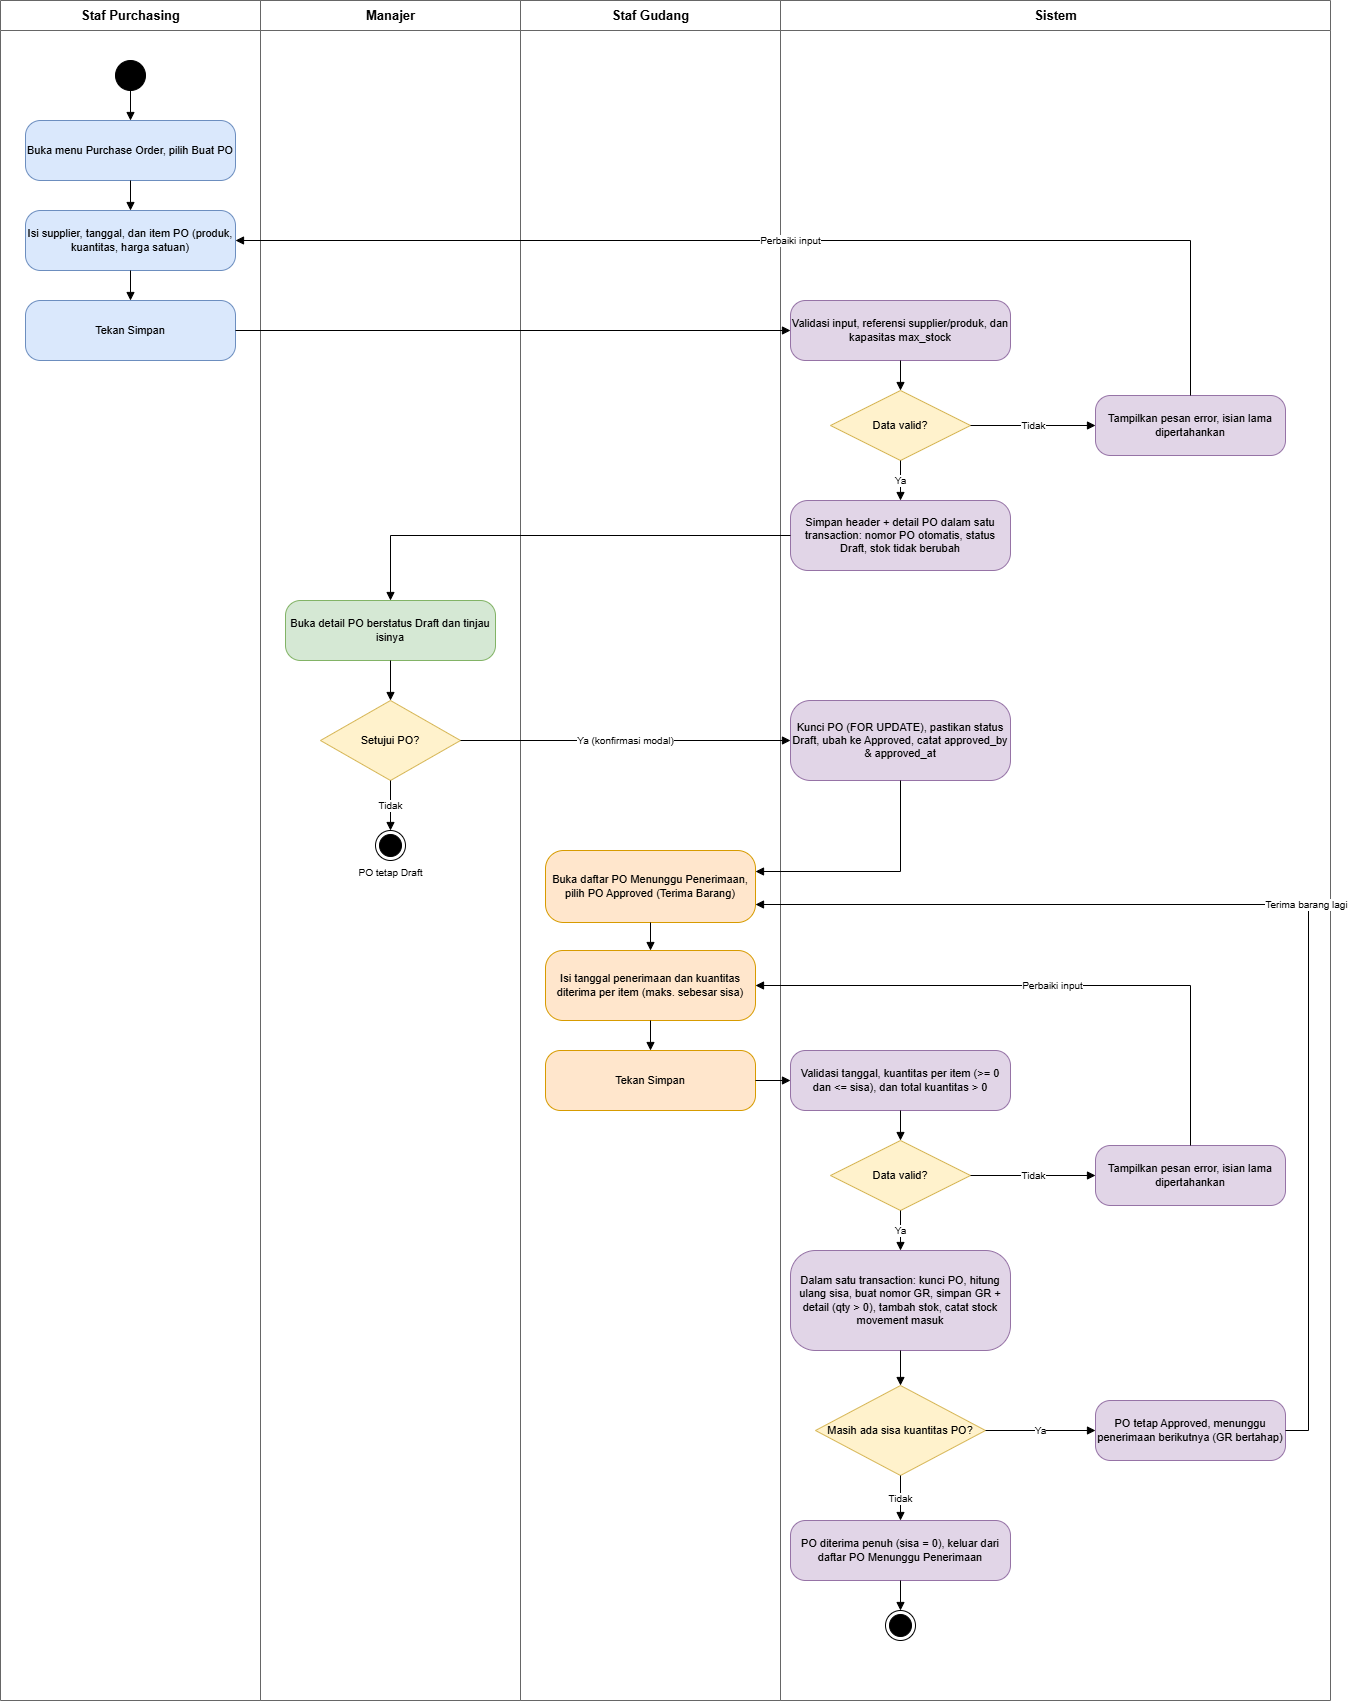

The diagram above was exported from draw.io. Its source (the exported page's mxGraphModel, read from the mxfile embedded in the PNG):
<mxGraphModel dx="1728" dy="935" grid="1" gridSize="10" guides="1" tooltips="1" connect="1" arrows="1" fold="1" page="1" pageScale="1" pageWidth="1169" pageHeight="1654" math="0" shadow="0">
  <root>
    <mxCell id="0" />
    <mxCell id="1" parent="0" />
    <mxCell id="lane_Staf Purchasing" parent="1" style="swimlane;html=1;startSize=30;horizontal=1;fontStyle=1;fontSize=13;fillColor=none;strokeColor=#666666;swimlaneFillColor=none;" value="Staf Purchasing" vertex="1">
      <mxGeometry height="1700" width="260" as="geometry" />
    </mxCell>
    <mxCell id="lane_Manajer" parent="1" style="swimlane;html=1;startSize=30;horizontal=1;fontStyle=1;fontSize=13;fillColor=none;strokeColor=#666666;swimlaneFillColor=none;" value="Manajer" vertex="1">
      <mxGeometry height="1700" width="260" x="260" as="geometry" />
    </mxCell>
    <mxCell id="lane_Staf Gudang" parent="1" style="swimlane;html=1;startSize=30;horizontal=1;fontStyle=1;fontSize=13;fillColor=none;strokeColor=#666666;swimlaneFillColor=none;" value="Staf Gudang" vertex="1">
      <mxGeometry height="1700" width="260" x="520" as="geometry" />
    </mxCell>
    <mxCell id="lane_Sistem" parent="1" style="swimlane;html=1;startSize=30;horizontal=1;fontStyle=1;fontSize=13;fillColor=none;strokeColor=#666666;swimlaneFillColor=none;" value="Sistem" vertex="1">
      <mxGeometry height="1700" width="550" x="780" as="geometry" />
    </mxCell>
    <mxCell id="st" parent="1" style="ellipse;html=1;fillColor=#000000;strokeColor=#000000;" value="" vertex="1">
      <mxGeometry height="30" width="30" x="115" y="60" as="geometry" />
    </mxCell>
    <mxCell id="P1" parent="1" style="rounded=1;arcSize=25;whiteSpace=wrap;html=1;fontSize=11;fillColor=#dae8fc;strokeColor=#6c8ebf;" value="Buka menu Purchase Order, pilih Buat PO" vertex="1">
      <mxGeometry height="60" width="210" x="25" y="120" as="geometry" />
    </mxCell>
    <mxCell id="P2" parent="1" style="rounded=1;arcSize=25;whiteSpace=wrap;html=1;fontSize=11;fillColor=#dae8fc;strokeColor=#6c8ebf;" value="Isi supplier, tanggal, dan item PO (produk, kuantitas, harga satuan)" vertex="1">
      <mxGeometry height="60" width="210" x="25" y="210" as="geometry" />
    </mxCell>
    <mxCell id="P3" parent="1" style="rounded=1;arcSize=25;whiteSpace=wrap;html=1;fontSize=11;fillColor=#dae8fc;strokeColor=#6c8ebf;" value="Tekan Simpan" vertex="1">
      <mxGeometry height="60" width="210" x="25" y="300" as="geometry" />
    </mxCell>
    <mxCell id="V1" parent="1" style="rounded=1;arcSize=25;whiteSpace=wrap;html=1;fontSize=11;fillColor=#e1d5e7;strokeColor=#9673a6;" value="Validasi input, referensi supplier/produk, dan kapasitas max_stock" vertex="1">
      <mxGeometry height="60" width="220" x="790" y="300" as="geometry" />
    </mxCell>
    <mxCell id="D1" parent="1" style="rhombus;whiteSpace=wrap;html=1;fontSize=11;fillColor=#fff2cc;strokeColor=#d6b656;" value="Data valid?" vertex="1">
      <mxGeometry height="70" width="140" x="830" y="390" as="geometry" />
    </mxCell>
    <mxCell id="E1" parent="1" style="rounded=1;arcSize=25;whiteSpace=wrap;html=1;fontSize=11;fillColor=#e1d5e7;strokeColor=#9673a6;" value="Tampilkan pesan error, isian lama dipertahankan" vertex="1">
      <mxGeometry height="60" width="190" x="1095" y="395" as="geometry" />
    </mxCell>
    <mxCell id="S1" parent="1" style="rounded=1;arcSize=25;whiteSpace=wrap;html=1;fontSize=11;fillColor=#e1d5e7;strokeColor=#9673a6;" value="Simpan header + detail PO dalam satu transaction: nomor PO otomatis, status Draft, stok tidak berubah" vertex="1">
      <mxGeometry height="70" width="220" x="790" y="500" as="geometry" />
    </mxCell>
    <mxCell id="M1" parent="1" style="rounded=1;arcSize=25;whiteSpace=wrap;html=1;fontSize=11;fillColor=#d5e8d4;strokeColor=#82b366;" value="Buka detail PO berstatus Draft dan tinjau isinya" vertex="1">
      <mxGeometry height="60" width="210" x="285" y="600" as="geometry" />
    </mxCell>
    <mxCell id="D2" parent="1" style="rhombus;whiteSpace=wrap;html=1;fontSize=11;fillColor=#fff2cc;strokeColor=#d6b656;" value="Setujui PO?" vertex="1">
      <mxGeometry height="80" width="140" x="320" y="700" as="geometry" />
    </mxCell>
    <mxCell id="F1" parent="1" style="ellipse;html=1;shape=endState;fillColor=#000000;strokeColor=#000000;verticalLabelPosition=bottom;verticalAlign=top;fontSize=10;" value="PO tetap Draft" vertex="1">
      <mxGeometry height="30" width="30" x="375" y="830" as="geometry" />
    </mxCell>
    <mxCell id="S2" parent="1" style="rounded=1;arcSize=25;whiteSpace=wrap;html=1;fontSize=11;fillColor=#e1d5e7;strokeColor=#9673a6;" value="Kunci PO (FOR UPDATE), pastikan status Draft, ubah ke Approved, catat approved_by &amp; approved_at" vertex="1">
      <mxGeometry height="80" width="220" x="790" y="700" as="geometry" />
    </mxCell>
    <mxCell id="G1" parent="1" style="rounded=1;arcSize=25;whiteSpace=wrap;html=1;fontSize=11;fillColor=#ffe6cc;strokeColor=#d79b00;" value="Buka daftar PO Menunggu Penerimaan, pilih PO Approved (Terima Barang)" vertex="1">
      <mxGeometry height="72" width="210" x="545" y="850" as="geometry" />
    </mxCell>
    <mxCell id="G2" parent="1" style="rounded=1;arcSize=25;whiteSpace=wrap;html=1;fontSize=11;fillColor=#ffe6cc;strokeColor=#d79b00;" value="Isi tanggal penerimaan dan kuantitas diterima per item (maks. sebesar sisa)" vertex="1">
      <mxGeometry height="70" width="210" x="545" y="950" as="geometry" />
    </mxCell>
    <mxCell id="G3" parent="1" style="rounded=1;arcSize=25;whiteSpace=wrap;html=1;fontSize=11;fillColor=#ffe6cc;strokeColor=#d79b00;" value="Tekan Simpan" vertex="1">
      <mxGeometry height="60" width="210" x="545" y="1050" as="geometry" />
    </mxCell>
    <mxCell id="V2" parent="1" style="rounded=1;arcSize=25;whiteSpace=wrap;html=1;fontSize=11;fillColor=#e1d5e7;strokeColor=#9673a6;" value="Validasi tanggal, kuantitas per item (&gt;= 0 dan &lt;= sisa), dan total kuantitas &gt; 0" vertex="1">
      <mxGeometry height="60" width="220" x="790" y="1050" as="geometry" />
    </mxCell>
    <mxCell id="D3" parent="1" style="rhombus;whiteSpace=wrap;html=1;fontSize=11;fillColor=#fff2cc;strokeColor=#d6b656;" value="Data valid?" vertex="1">
      <mxGeometry height="70" width="140" x="830" y="1140" as="geometry" />
    </mxCell>
    <mxCell id="E2" parent="1" style="rounded=1;arcSize=25;whiteSpace=wrap;html=1;fontSize=11;fillColor=#e1d5e7;strokeColor=#9673a6;" value="Tampilkan pesan error, isian lama dipertahankan" vertex="1">
      <mxGeometry height="60" width="190" x="1095" y="1145" as="geometry" />
    </mxCell>
    <mxCell id="S4" parent="1" style="rounded=1;arcSize=25;whiteSpace=wrap;html=1;fontSize=11;fillColor=#e1d5e7;strokeColor=#9673a6;" value="Dalam satu transaction: kunci PO, hitung ulang sisa, buat nomor GR, simpan GR + detail (qty &gt; 0), tambah stok, catat stock movement masuk" vertex="1">
      <mxGeometry height="100" width="220" x="790" y="1250" as="geometry" />
    </mxCell>
    <mxCell id="D4" parent="1" style="rhombus;whiteSpace=wrap;html=1;fontSize=11;fillColor=#fff2cc;strokeColor=#d6b656;" value="Masih ada sisa kuantitas PO?" vertex="1">
      <mxGeometry height="90" width="170" x="815" y="1385" as="geometry" />
    </mxCell>
    <mxCell id="E3" parent="1" style="rounded=1;arcSize=25;whiteSpace=wrap;html=1;fontSize=11;fillColor=#e1d5e7;strokeColor=#9673a6;" value="PO tetap Approved, menunggu penerimaan berikutnya (GR bertahap)" vertex="1">
      <mxGeometry height="60" width="190" x="1095" y="1400" as="geometry" />
    </mxCell>
    <mxCell id="S5" parent="1" style="rounded=1;arcSize=25;whiteSpace=wrap;html=1;fontSize=11;fillColor=#e1d5e7;strokeColor=#9673a6;" value="PO diterima penuh (sisa = 0), keluar dari daftar PO Menunggu Penerimaan" vertex="1">
      <mxGeometry height="60" width="220" x="790" y="1520" as="geometry" />
    </mxCell>
    <mxCell id="F2" parent="1" style="ellipse;html=1;shape=endState;fillColor=#000000;strokeColor=#000000;verticalLabelPosition=bottom;verticalAlign=top;fontSize=10;" value="" vertex="1">
      <mxGeometry height="30" width="30" x="885" y="1610" as="geometry" />
    </mxCell>
    <mxCell id="e1" edge="1" parent="1" source="st" style="endArrow=block;endFill=1;html=1;rounded=0;fontSize=10;labelBackgroundColor=#ffffff;" target="P1" value="">
      <mxGeometry relative="1" as="geometry" />
    </mxCell>
    <mxCell id="e2" edge="1" parent="1" source="P1" style="endArrow=block;endFill=1;html=1;rounded=0;fontSize=10;labelBackgroundColor=#ffffff;" target="P2" value="">
      <mxGeometry relative="1" as="geometry" />
    </mxCell>
    <mxCell id="e3" edge="1" parent="1" source="P2" style="endArrow=block;endFill=1;html=1;rounded=0;fontSize=10;labelBackgroundColor=#ffffff;" target="P3" value="">
      <mxGeometry relative="1" as="geometry" />
    </mxCell>
    <mxCell id="e4" edge="1" parent="1" source="P3" style="endArrow=block;endFill=1;html=1;rounded=0;fontSize=10;labelBackgroundColor=#ffffff;exitX=1;exitY=0.5;exitDx=0;exitDy=0;entryX=0;entryY=0.5;entryDx=0;entryDy=0;" target="V1" value="">
      <mxGeometry relative="1" as="geometry" />
    </mxCell>
    <mxCell id="e5" edge="1" parent="1" source="V1" style="endArrow=block;endFill=1;html=1;rounded=0;fontSize=10;labelBackgroundColor=#ffffff;" target="D1" value="">
      <mxGeometry relative="1" as="geometry" />
    </mxCell>
    <mxCell id="e6" edge="1" parent="1" source="D1" style="endArrow=block;endFill=1;html=1;rounded=0;fontSize=10;labelBackgroundColor=#ffffff;exitX=1;exitY=0.5;exitDx=0;exitDy=0;entryX=0;entryY=0.5;entryDx=0;entryDy=0;" target="E1" value="Tidak">
      <mxGeometry relative="1" as="geometry" />
    </mxCell>
    <mxCell id="e7" edge="1" parent="1" source="E1" style="endArrow=block;endFill=1;html=1;rounded=0;fontSize=10;labelBackgroundColor=#ffffff;exitX=0.5;exitY=0;exitDx=0;exitDy=0;entryX=1;entryY=0.5;entryDx=0;entryDy=0;" target="P2" value="Perbaiki input">
      <mxGeometry relative="1" as="geometry">
        <Array as="points">
          <mxPoint x="1190" y="240" />
        </Array>
      </mxGeometry>
    </mxCell>
    <mxCell id="e8" edge="1" parent="1" source="D1" style="endArrow=block;endFill=1;html=1;rounded=0;fontSize=10;labelBackgroundColor=#ffffff;" target="S1" value="Ya">
      <mxGeometry relative="1" as="geometry" />
    </mxCell>
    <mxCell id="e9" edge="1" parent="1" source="S1" style="endArrow=block;endFill=1;html=1;rounded=0;fontSize=10;labelBackgroundColor=#ffffff;exitX=0;exitY=0.5;exitDx=0;exitDy=0;entryX=0.5;entryY=0;entryDx=0;entryDy=0;" target="M1" value="">
      <mxGeometry relative="1" as="geometry">
        <Array as="points">
          <mxPoint x="390" y="535" />
        </Array>
      </mxGeometry>
    </mxCell>
    <mxCell id="e10" edge="1" parent="1" source="M1" style="endArrow=block;endFill=1;html=1;rounded=0;fontSize=10;labelBackgroundColor=#ffffff;" target="D2" value="">
      <mxGeometry relative="1" as="geometry" />
    </mxCell>
    <mxCell id="e11" edge="1" parent="1" source="D2" style="endArrow=block;endFill=1;html=1;rounded=0;fontSize=10;labelBackgroundColor=#ffffff;" target="F1" value="Tidak">
      <mxGeometry relative="1" as="geometry" />
    </mxCell>
    <mxCell id="e12" edge="1" parent="1" source="D2" style="endArrow=block;endFill=1;html=1;rounded=0;fontSize=10;labelBackgroundColor=#ffffff;exitX=1;exitY=0.5;exitDx=0;exitDy=0;entryX=0;entryY=0.5;entryDx=0;entryDy=0;" target="S2" value="Ya (konfirmasi modal)">
      <mxGeometry relative="1" as="geometry" />
    </mxCell>
    <mxCell id="e13" edge="1" parent="1" source="S2" style="endArrow=block;endFill=1;html=1;rounded=0;fontSize=10;labelBackgroundColor=#ffffff;exitX=0.5;exitY=1;exitDx=0;exitDy=0;entryX=1;entryY=0.2916666666666667;entryDx=0;entryDy=0;" target="G1" value="">
      <mxGeometry relative="1" as="geometry">
        <Array as="points">
          <mxPoint x="900" y="871" />
        </Array>
      </mxGeometry>
    </mxCell>
    <mxCell id="e14" edge="1" parent="1" source="G1" style="endArrow=block;endFill=1;html=1;rounded=0;fontSize=10;labelBackgroundColor=#ffffff;" target="G2" value="">
      <mxGeometry relative="1" as="geometry" />
    </mxCell>
    <mxCell id="e15" edge="1" parent="1" source="G2" style="endArrow=block;endFill=1;html=1;rounded=0;fontSize=10;labelBackgroundColor=#ffffff;" target="G3" value="">
      <mxGeometry relative="1" as="geometry" />
    </mxCell>
    <mxCell id="e16" edge="1" parent="1" source="G3" style="endArrow=block;endFill=1;html=1;rounded=0;fontSize=10;labelBackgroundColor=#ffffff;exitX=1;exitY=0.5;exitDx=0;exitDy=0;entryX=0;entryY=0.5;entryDx=0;entryDy=0;" target="V2" value="">
      <mxGeometry relative="1" as="geometry" />
    </mxCell>
    <mxCell id="e17" edge="1" parent="1" source="V2" style="endArrow=block;endFill=1;html=1;rounded=0;fontSize=10;labelBackgroundColor=#ffffff;" target="D3" value="">
      <mxGeometry relative="1" as="geometry" />
    </mxCell>
    <mxCell id="e18" edge="1" parent="1" source="D3" style="endArrow=block;endFill=1;html=1;rounded=0;fontSize=10;labelBackgroundColor=#ffffff;exitX=1;exitY=0.5;exitDx=0;exitDy=0;entryX=0;entryY=0.5;entryDx=0;entryDy=0;" target="E2" value="Tidak">
      <mxGeometry relative="1" as="geometry" />
    </mxCell>
    <mxCell id="e19" edge="1" parent="1" source="E2" style="endArrow=block;endFill=1;html=1;rounded=0;fontSize=10;labelBackgroundColor=#ffffff;exitX=0.5;exitY=0;exitDx=0;exitDy=0;entryX=1;entryY=0.5;entryDx=0;entryDy=0;" target="G2" value="Perbaiki input">
      <mxGeometry relative="1" as="geometry">
        <Array as="points">
          <mxPoint x="1190" y="985" />
        </Array>
      </mxGeometry>
    </mxCell>
    <mxCell id="e20" edge="1" parent="1" source="D3" style="endArrow=block;endFill=1;html=1;rounded=0;fontSize=10;labelBackgroundColor=#ffffff;" target="S4" value="Ya">
      <mxGeometry relative="1" as="geometry" />
    </mxCell>
    <mxCell id="e21" edge="1" parent="1" source="S4" style="endArrow=block;endFill=1;html=1;rounded=0;fontSize=10;labelBackgroundColor=#ffffff;" target="D4" value="">
      <mxGeometry relative="1" as="geometry" />
    </mxCell>
    <mxCell id="e22" edge="1" parent="1" source="D4" style="endArrow=block;endFill=1;html=1;rounded=0;fontSize=10;labelBackgroundColor=#ffffff;exitX=1;exitY=0.5;exitDx=0;exitDy=0;entryX=0;entryY=0.5;entryDx=0;entryDy=0;" target="E3" value="Ya">
      <mxGeometry relative="1" as="geometry" />
    </mxCell>
    <mxCell id="e23" edge="1" parent="1" source="E3" style="endArrow=block;endFill=1;html=1;rounded=0;fontSize=10;labelBackgroundColor=#ffffff;exitX=1;exitY=0.5;exitDx=0;exitDy=0;entryX=1;entryY=0.75;entryDx=0;entryDy=0;" target="G1" value="Terima barang lagi">
      <mxGeometry relative="1" as="geometry">
        <Array as="points">
          <mxPoint x="1308" y="1430" />
          <mxPoint x="1308" y="904" />
        </Array>
      </mxGeometry>
    </mxCell>
    <mxCell id="e24" edge="1" parent="1" source="D4" style="endArrow=block;endFill=1;html=1;rounded=0;fontSize=10;labelBackgroundColor=#ffffff;" target="S5" value="Tidak">
      <mxGeometry relative="1" as="geometry" />
    </mxCell>
    <mxCell id="e25" edge="1" parent="1" source="S5" style="endArrow=block;endFill=1;html=1;rounded=0;fontSize=10;labelBackgroundColor=#ffffff;" target="F2" value="">
      <mxGeometry relative="1" as="geometry" />
    </mxCell>
  </root>
</mxGraphModel>